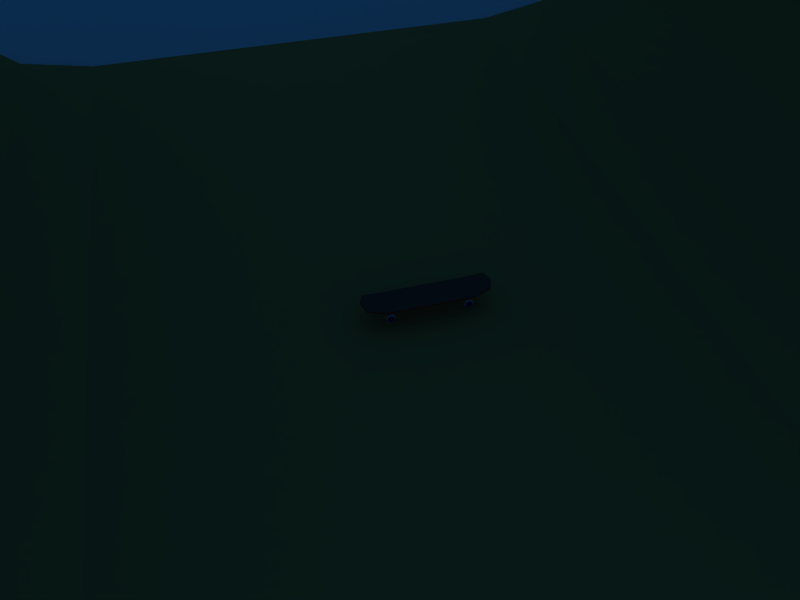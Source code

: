 # Source: 06-skate_ramp_game.blend  (saved by Blender 2.49.0; exported with 4.5.12 LTS)
import bpy
from mathutils import Matrix  # noqa: F401  (used for matrix-valued properties, if any)

bpy.ops.wm.read_factory_settings(use_empty=True)
scene = bpy.context.scene
scene.name = 'Scene'

# ---- collections
col_collection_1 = bpy.data.collections.new('Collection 1'); scene.collection.children.link(col_collection_1)
col_collection_2 = bpy.data.collections.new('Collection 2'); scene.collection.children.link(col_collection_2)
col_collection_3 = bpy.data.collections.new('Collection 3'); scene.collection.children.link(col_collection_3)
col_collection_3.hide_render = True
col_collection_3.hide_viewport = True

# ---- materials (node trees are filled in below, after node groups)
mat_skate = bpy.data.materials.new('skate')
mat_skate.alpha_threshold = 0.0
mat_skate.diffuse_color = (1.0, 0.0, 0.0, 1.0)
mat_skate.roughness = 0.5
mat_skate.line_color = (0.0, 0.0, 0.0, 1.0)
mat_grip = bpy.data.materials.new('grip')
mat_grip.alpha_threshold = 0.0
mat_grip.diffuse_color = (0.2409, 0.1986, 0.1986, 1.0)
mat_grip.roughness = 0.5
mat_grip.line_color = (0.0, 0.0, 0.0, 1.0)
mat_truck = bpy.data.materials.new('Truck')
mat_truck.alpha_threshold = 0.0
mat_truck.roughness = 0.5
mat_truck.line_color = (0.0, 0.0, 0.0, 1.0)
mat_wheels = bpy.data.materials.new('wheels')
mat_wheels.alpha_threshold = 0.0
mat_wheels.diffuse_color = (1.0, 1.0, 1.0, 1.0)
mat_wheels.roughness = 0.5
mat_wheels.specular_intensity = 0.0
mat_wheels.line_color = (0.0, 0.0, 0.0, 1.0)
mat_wheels_border = bpy.data.materials.new('wheels border')
mat_wheels_border.alpha_threshold = 0.0
mat_wheels_border.diffuse_color = (0.8386, 0.0, 0.9937, 1.0)
mat_wheels_border.roughness = 0.5
mat_wheels_border.specular_intensity = 0.0
mat_wheels_border.line_color = (0.0, 0.0, 0.0, 1.0)
mat_wheels_screw = bpy.data.materials.new('wheels screw')
mat_wheels_screw.alpha_threshold = 0.0
mat_wheels_screw.diffuse_color = (0.3054, 0.3054, 0.3054, 1.0)
mat_wheels_screw.specular_color = (0.4345, 0.4345, 0.4345)
mat_wheels_screw.roughness = 0.5
mat_wheels_screw.specular_intensity = 2.0
mat_wheels_screw.line_color = (0.0, 0.0, 0.0, 1.0)
mat_material = bpy.data.materials.new('Material')
mat_material.alpha_threshold = 0.0
mat_material.roughness = 0.5
mat_material.line_color = (0.0, 0.0, 0.0, 1.0)
mat_ramp = bpy.data.materials.new('Ramp')
mat_ramp.alpha_threshold = 0.0
mat_ramp.diffuse_color = (0.5651, 0.4715, 0.2482, 1.0)
mat_ramp.roughness = 0.5
mat_ramp.line_color = (0.0, 0.0, 0.0, 1.0)
mat_ramp_accel = bpy.data.materials.new('Ramp_accel')
mat_ramp_accel.alpha_threshold = 0.0
mat_ramp_accel.diffuse_color = (0.5651, 0.4715, 0.2482, 1.0)
mat_ramp_accel.roughness = 0.5
mat_ramp_accel.line_color = (0.0, 0.0, 0.0, 1.0)
mat_ground = bpy.data.materials.new('Ground')
mat_ground.alpha_threshold = 0.0
mat_ground.diffuse_color = (0.5651, 0.4715, 0.2482, 1.0)
mat_ground.roughness = 0.5
mat_ground.line_color = (0.0, 0.0, 0.0, 1.0)

# ---- material node trees

# ---- world
world_world = bpy.data.worlds.new('World'); scene.world = world_world
world_world.color = (0.05656, 0.2208, 0.4)
world_world.use_sun_shadow = False
world_world.sun_shadow_jitter_overblur = 0.0
world_world.cycles.sampling_method = 'MANUAL'
world_world.cycles.sample_map_resolution = 256

# ---- cameras
cam_camera_001 = bpy.data.cameras.new('Camera.001')
cam_camera_001.passepartout_alpha = 0.2
cam_camera_001.clip_end = 100.0
cam_camera_001.lens = 35.0
cam_camera_001.show_passepartout = False
cam_camera_001.show_safe_areas = True
cam_camera_001.dof.focus_distance = 0.0
cam_camera_001.dof.aperture_fstop = 128.0
cam_camera = bpy.data.cameras.new('Camera')
cam_camera.passepartout_alpha = 0.2
cam_camera.clip_end = 100.0
cam_camera.lens = 35.0
cam_camera.show_passepartout = False
cam_camera.show_safe_areas = True
cam_camera.dof.focus_distance = 0.0
cam_camera.dof.aperture_fstop = 128.0

# ---- lights
light_spot = bpy.data.lights.new('Spot', 'POINT')
light_spot.transmission_factor = 0.0
light_spot.cutoff_distance = 30.0
light_spot.energy = 100.0
light_spot.shadow_buffer_clip_start = 1.001
light_spot.shadow_soft_size = 1.0
light_spot.shadow_maximum_resolution = 0.006
light_spot.use_absolute_resolution = True
light_spot.cycles.use_multiple_importance_sampling = False

# ---- meshes
me_board = bpy.data.meshes.new('board')
me_board.from_pydata([(4.631, 1.025, -0.754), (4.631, 0.576, -0.754), (4.708, 1.025, -0.5694), (4.708, 0.576, -0.5694), (4.631, 1.025, -0.3847), (4.631, 0.576, -0.3847), (4.446, 1.025, -0.3082), (4.446, 0.576, -0.3082), (4.262, 1.025, -0.3847), (4.262, 0.576, -0.3847), (4.185, 1.025, -0.5694), (4.185, 0.576, -0.5694), (4.262, 1.025, -0.754), (4.262, 0.576, -0.754), (4.446, 1.025, -0.8305), (4.446, 0.576, -0.8305), (4.782, 0.8003, -0.5694), (4.683, 0.8003, -0.8063), (4.683, 0.8003, -0.3324), (4.446, 0.8003, -0.2343), (4.209, 0.8003, -0.3324), (4.111, 0.8003, -0.5694), (4.209, 0.8003, -0.8063), (4.446, 0.8003, -0.9045), (4.782, 0.955, -0.5694), (4.782, 0.6456, -0.5694), (4.683, 0.955, -0.8063), (4.683, 0.6456, -0.8063), (4.683, 0.9581, -0.3324), (4.683, 0.6425, -0.3324), (4.446, 0.9581, -0.2343), (4.446, 0.6425, -0.2343), (4.209, 0.9581, -0.3324), (4.209, 0.6425, -0.3324), (4.111, 0.955, -0.5694), (4.111, 0.6456, -0.5694), (4.209, 0.955, -0.8063), (4.209, 0.6456, -0.8063), (4.446, 0.955, -0.9045), (4.446, 0.6456, -0.9045), (4.568, 1.021, -0.6914), (4.568, 0.5801, -0.6914), (4.446, 1.021, -0.7419), (4.446, 0.5801, -0.7419), (4.324, 1.021, -0.6914), (4.324, 0.5801, -0.6914), (4.274, 1.021, -0.5694), (4.274, 0.5801, -0.5694), (4.324, 1.021, -0.4474), (4.324, 0.5801, -0.4474), (4.446, 1.021, -0.3969), (4.446, 0.5801, -0.3969), (4.568, 1.021, -0.4474), (4.568, 0.5801, -0.4474), (4.619, 1.021, -0.5694), (4.619, 0.5801, -0.5694), (4.603, 0.9604, -0.5694), (4.603, 0.6402, -0.5694), (4.557, 0.9604, -0.68), (4.557, 0.6402, -0.68), (4.557, 0.9604, -0.4588), (4.557, 0.6402, -0.4588), (4.446, 0.9604, -0.413), (4.446, 0.6402, -0.413), (4.336, 0.9604, -0.4588), (4.336, 0.6402, -0.4588), (4.29, 0.9604, -0.5694), (4.29, 0.6402, -0.5694), (4.336, 0.9604, -0.68), (4.336, 0.6402, -0.68), (4.446, 0.9604, -0.7258), (4.446, 0.6402, -0.7258), (4.446, 0.9601, -0.6821), (4.446, 0.6406, -0.6821), (4.526, 0.9601, -0.6491), (4.526, 0.6406, -0.6491), (4.367, 0.9601, -0.6491), (4.367, 0.6406, -0.6491), (4.334, 0.9601, -0.5694), (4.334, 0.6406, -0.5694), (4.367, 0.9601, -0.4897), (4.367, 0.6406, -0.4897), (4.446, 0.9601, -0.4567), (4.446, 0.6406, -0.4567), (4.526, 0.9601, -0.4897), (4.526, 0.6406, -0.4897), (4.559, 0.9601, -0.5694), (4.559, 0.6406, -0.5694), (4.515, 1.021, -0.6376), (4.515, 0.5792, -0.6376), (4.543, 1.021, -0.5694), (4.543, 0.5792, -0.5694), (4.515, 1.021, -0.5012), (4.515, 0.5792, -0.5012), (4.446, 1.021, -0.4729), (4.446, 0.5792, -0.4729), (4.378, 1.021, -0.5012), (4.378, 0.5792, -0.5012), (4.35, 1.021, -0.5694), (4.35, 0.5792, -0.5694), (4.378, 1.021, -0.6376), (4.378, 0.5792, -0.6376), (4.446, 1.021, -0.6659), (4.446, 0.5792, -0.6659), (4.446, 1.013, -0.5694), (4.446, 0.5874, -0.5694), (4.446, 1.013, -0.5694), (4.446, 0.5874, -0.5694), (4.446, 1.021, -0.6659), (4.446, 0.5792, -0.6659), (4.378, 1.021, -0.6376), (4.378, 0.5792, -0.6376), (4.35, 1.021, -0.5694), (4.35, 0.5792, -0.5694), (4.378, 1.021, -0.5012), (4.378, 0.5792, -0.5012), (4.446, 1.021, -0.4729), (4.446, 0.5792, -0.4729), (4.515, 1.021, -0.5012), (4.515, 0.5792, -0.5012), (4.543, 1.021, -0.5694), (4.543, 0.5792, -0.5694), (4.515, 1.021, -0.6376), (4.515, 0.5792, -0.6376), (4.559, 0.9601, -0.5694), (4.559, 0.6406, -0.5694), (4.526, 0.9601, -0.4897), (4.526, 0.6406, -0.4897), (4.446, 0.9601, -0.4567), (4.446, 0.6406, -0.4567), (4.367, 0.9601, -0.4897), (4.367, 0.6406, -0.4897), (4.334, 0.9601, -0.5694), (4.334, 0.6406, -0.5694), (4.367, 0.9601, -0.6491), (4.367, 0.6406, -0.6491), (4.526, 0.9601, -0.6491), (4.526, 0.6406, -0.6491), (4.446, 0.9601, -0.6821), (4.446, 0.6406, -0.6821), (4.446, 0.9604, -0.7258), (4.446, 0.6402, -0.7258), (4.336, 0.9604, -0.68), (4.336, 0.6402, -0.68), (4.29, 0.9604, -0.5694), (4.29, 0.6402, -0.5694), (4.336, 0.9604, -0.4588), (4.336, 0.6402, -0.4588), (4.446, 0.9604, -0.413), (4.446, 0.6402, -0.413), (4.557, 0.9604, -0.4588), (4.557, 0.6402, -0.4588), (4.557, 0.9604, -0.68), (4.557, 0.6402, -0.68), (4.603, 0.9604, -0.5694), (4.603, 0.6402, -0.5694), (4.619, 1.021, -0.5694), (4.619, 0.5801, -0.5694), (4.568, 1.021, -0.4474), (4.568, 0.5801, -0.4474), (4.446, 1.021, -0.3969), (4.446, 0.5801, -0.3969), (4.324, 1.021, -0.4474), (4.324, 0.5801, -0.4474), (4.274, 1.021, -0.5694), (4.274, 0.5801, -0.5694), (4.324, 1.021, -0.6914), (4.324, 0.5801, -0.6914), (4.446, 1.021, -0.7419), (4.446, 0.5801, -0.7419), (4.568, 1.021, -0.6914), (4.568, 0.5801, -0.6914), (4.446, 0.955, -0.9045), (4.446, 0.6456, -0.9045), (4.209, 0.955, -0.8063), (4.209, 0.6456, -0.8063), (4.111, 0.955, -0.5694), (4.111, 0.6456, -0.5694), (4.209, 0.9581, -0.3324), (4.209, 0.6425, -0.3324), (4.446, 0.9581, -0.2343), (4.446, 0.6425, -0.2343), (4.683, 0.9581, -0.3324), (4.683, 0.6425, -0.3324), (4.683, 0.955, -0.8063), (4.683, 0.6456, -0.8063), (4.782, 0.955, -0.5694), (4.782, 0.6456, -0.5694), (4.446, 0.8003, -0.9045), (4.209, 0.8003, -0.8063), (4.111, 0.8003, -0.5694), (4.209, 0.8003, -0.3324), (4.446, 0.8003, -0.2343), (4.683, 0.8003, -0.3324), (4.683, 0.8003, -0.8063), (4.782, 0.8003, -0.5694), (4.446, 1.025, -0.8305), (4.446, 0.576, -0.8305), (4.262, 1.025, -0.754), (4.262, 0.576, -0.754), (4.185, 1.025, -0.5694), (4.185, 0.576, -0.5694), (4.262, 1.025, -0.3847), (4.262, 0.576, -0.3847), (4.446, 1.025, -0.3082), (4.446, 0.576, -0.3082), (4.631, 1.025, -0.3847), (4.631, 0.576, -0.3847), (4.708, 1.025, -0.5694), (4.708, 0.576, -0.5694), (4.631, 1.025, -0.754), (4.631, 0.576, -0.754), (-0.675, 1.025, -0.754), (-0.675, 0.576, -0.754), (-0.5985, 1.025, -0.5694), (-0.5985, 0.576, -0.5694), (-0.675, 1.025, -0.3847), (-0.675, 0.576, -0.3847), (-0.8596, 1.025, -0.3082), (-0.8596, 0.576, -0.3082), (-1.044, 1.025, -0.3847), (-1.044, 0.576, -0.3847), (-1.121, 1.025, -0.5694), (-1.121, 0.576, -0.5694), (-1.044, 1.025, -0.754), (-1.044, 0.576, -0.754), (-0.8596, 1.025, -0.8305), (-0.8596, 0.576, -0.8305), (-0.5245, 0.8003, -0.5694), (-0.6227, 0.8003, -0.8063), (-0.6227, 0.8003, -0.3324), (-0.8596, 0.8003, -0.2343), (-1.097, 0.8003, -0.3324), (-1.195, 0.8003, -0.5694), (-1.097, 0.8003, -0.8063), (-0.8596, 0.8003, -0.9045), (-0.5245, 0.955, -0.5694), (-0.5245, 0.6456, -0.5694), (-0.6227, 0.955, -0.8063), (-0.6227, 0.6456, -0.8063), (-0.6227, 0.9581, -0.3324), (-0.6227, 0.6425, -0.3324), (-0.8596, 0.9581, -0.2343), (-0.8596, 0.6425, -0.2343), (-1.097, 0.9581, -0.3324), (-1.097, 0.6425, -0.3324), (-1.195, 0.955, -0.5694), (-1.195, 0.6456, -0.5694), (-1.097, 0.955, -0.8063), (-1.097, 0.6456, -0.8063), (-0.8596, 0.955, -0.9045), (-0.8596, 0.6456, -0.9045), (-0.7376, 1.021, -0.6914), (-0.7376, 0.5801, -0.6914), (-0.8596, 1.021, -0.7419), (-0.8596, 0.5801, -0.7419), (-0.9816, 1.021, -0.6914), (-0.9816, 0.5801, -0.6914), (-1.032, 1.021, -0.5694), (-1.032, 0.5801, -0.5694), (-0.9816, 1.021, -0.4474), (-0.9816, 0.5801, -0.4474), (-0.8596, 1.021, -0.3969), (-0.8596, 0.5801, -0.3969), (-0.7376, 1.021, -0.4474), (-0.7376, 0.5801, -0.4474), (-0.6871, 1.021, -0.5694), (-0.6871, 0.5801, -0.5694), (-0.7032, 0.9604, -0.5694), (-0.7032, 0.6402, -0.5694), (-0.749, 0.9604, -0.68), (-0.749, 0.6402, -0.68), (-0.749, 0.9604, -0.4588), (-0.749, 0.6402, -0.4588), (-0.8596, 0.9604, -0.413), (-0.8596, 0.6402, -0.413), (-0.9702, 0.9604, -0.4588), (-0.9702, 0.6402, -0.4588), (-1.016, 0.9604, -0.5694), (-1.016, 0.6402, -0.5694), (-0.9702, 0.9604, -0.68), (-0.9702, 0.6402, -0.68), (-0.8596, 0.9604, -0.7258), (-0.8596, 0.6402, -0.7258), (-0.8596, 0.9601, -0.6821), (-0.8596, 0.6406, -0.6821), (-0.7799, 0.9601, -0.6491), (-0.7799, 0.6406, -0.6491), (-0.9393, 0.9601, -0.6491), (-0.9393, 0.6406, -0.6491), (-0.9723, 0.9601, -0.5694), (-0.9723, 0.6406, -0.5694), (-0.9393, 0.9601, -0.4897), (-0.9393, 0.6406, -0.4897), (-0.8596, 0.9601, -0.4567), (-0.8596, 0.6406, -0.4567), (-0.7799, 0.9601, -0.4897), (-0.7799, 0.6406, -0.4897), (-0.7469, 0.9601, -0.5694), (-0.7469, 0.6406, -0.5694), (-0.7914, 1.021, -0.6376), (-0.7914, 0.5792, -0.6376), (-0.7632, 1.021, -0.5694), (-0.7632, 0.5792, -0.5694), (-0.7914, 1.021, -0.5012), (-0.7914, 0.5792, -0.5012), (-0.8596, 1.021, -0.4729), (-0.8596, 0.5792, -0.4729), (-0.9278, 1.021, -0.5012), (-0.9278, 0.5792, -0.5012), (-0.9561, 1.021, -0.5694), (-0.9561, 0.5792, -0.5694), (-0.9278, 1.021, -0.6376), (-0.9278, 0.5792, -0.6376), (-0.8596, 1.021, -0.6659), (-0.8596, 0.5792, -0.6659), (-0.8596, 1.013, -0.5694), (-0.8596, 0.5874, -0.5694), (-0.8596, 1.013, -0.5694), (-0.8596, 0.5874, -0.5694), (-0.8596, 1.021, -0.6659), (-0.8596, 0.5792, -0.6659), (-0.9278, 1.021, -0.6376), (-0.9278, 0.5792, -0.6376), (-0.9561, 1.021, -0.5694), (-0.9561, 0.5792, -0.5694), (-0.9278, 1.021, -0.5012), (-0.9278, 0.5792, -0.5012), (-0.8596, 1.021, -0.4729), (-0.8596, 0.5792, -0.4729), (-0.7914, 1.021, -0.5012), (-0.7914, 0.5792, -0.5012), (-0.7632, 1.021, -0.5694), (-0.7632, 0.5792, -0.5694), (-0.7914, 1.021, -0.6376), (-0.7914, 0.5792, -0.6376), (-0.7469, 0.9601, -0.5694), (-0.7469, 0.6406, -0.5694), (-0.7799, 0.9601, -0.4897), (-0.7799, 0.6406, -0.4897), (-0.8596, 0.9601, -0.4567), (-0.8596, 0.6406, -0.4567), (-0.9393, 0.9601, -0.4897), (-0.9393, 0.6406, -0.4897), (-0.9723, 0.9601, -0.5694), (-0.9723, 0.6406, -0.5694), (-0.9393, 0.9601, -0.6491), (-0.9393, 0.6406, -0.6491), (-0.7799, 0.9601, -0.6491), (-0.7799, 0.6406, -0.6491), (-0.8596, 0.9601, -0.6821), (-0.8596, 0.6406, -0.6821), (-0.8596, 0.9604, -0.7258), (-0.8596, 0.6402, -0.7258), (-0.9702, 0.9604, -0.68), (-0.9702, 0.6402, -0.68), (-1.016, 0.9604, -0.5694), (-1.016, 0.6402, -0.5694), (-0.9702, 0.9604, -0.4588), (-0.9702, 0.6402, -0.4588), (-0.8596, 0.9604, -0.413), (-0.8596, 0.6402, -0.413), (-0.749, 0.9604, -0.4588), (-0.749, 0.6402, -0.4588), (-0.749, 0.9604, -0.68), (-0.749, 0.6402, -0.68), (-0.7032, 0.9604, -0.5694), (-0.7032, 0.6402, -0.5694), (-0.6871, 1.021, -0.5694), (-0.6871, 0.5801, -0.5694), (-0.7376, 1.021, -0.4474), (-0.7376, 0.5801, -0.4474), (-0.8596, 1.021, -0.3969), (-0.8596, 0.5801, -0.3969), (-0.9816, 1.021, -0.4474), (-0.9816, 0.5801, -0.4474), (-1.032, 1.021, -0.5694), (-1.032, 0.5801, -0.5694), (-0.9816, 1.021, -0.6914), (-0.9816, 0.5801, -0.6914), (-0.8596, 1.021, -0.7419), (-0.8596, 0.5801, -0.7419), (-0.7376, 1.021, -0.6914), (-0.7376, 0.5801, -0.6914), (-0.8596, 0.955, -0.9045), (-0.8596, 0.6456, -0.9045), (-1.097, 0.955, -0.8063), (-1.097, 0.6456, -0.8063), (-1.195, 0.955, -0.5694), (-1.195, 0.6456, -0.5694), (-1.097, 0.9581, -0.3324), (-1.097, 0.6425, -0.3324), (-0.8596, 0.9581, -0.2343), (-0.8596, 0.6425, -0.2343), (-0.6227, 0.9581, -0.3324), (-0.6227, 0.6425, -0.3324), (-0.6227, 0.955, -0.8063), (-0.6227, 0.6456, -0.8063), (-0.5245, 0.955, -0.5694), (-0.5245, 0.6456, -0.5694), (-0.8596, 0.8003, -0.9045), (-1.097, 0.8003, -0.8063), (-1.195, 0.8003, -0.5694), (-1.097, 0.8003, -0.3324), (-0.8596, 0.8003, -0.2343), (-0.6227, 0.8003, -0.3324), (-0.6227, 0.8003, -0.8063), (-0.5245, 0.8003, -0.5694), (-0.8596, 1.025, -0.8305), (-0.8596, 0.576, -0.8305), (-1.044, 1.025, -0.754), (-1.044, 0.576, -0.754), (-1.121, 1.025, -0.5694), (-1.121, 0.576, -0.5694), (-1.044, 1.025, -0.3847), (-1.044, 0.576, -0.3847), (-0.8596, 1.025, -0.3082), (-0.8596, 0.576, -0.3082), (-0.675, 1.025, -0.3847), (-0.675, 0.576, -0.3847), (-0.5985, 1.025, -0.5694), (-0.5985, 0.576, -0.5694), (-0.675, 1.025, -0.754), (-0.675, 0.576, -0.754), (4.631, -0.5633, -0.754), (4.631, -1.012, -0.754), (4.708, -0.5633, -0.5694), (4.708, -1.012, -0.5694), (4.631, -0.5633, -0.3847), (4.631, -1.012, -0.3847), (4.446, -0.5633, -0.3082), (4.446, -1.012, -0.3082), (4.262, -0.5633, -0.3847), (4.262, -1.012, -0.3847), (4.185, -0.5633, -0.5694), (4.185, -1.012, -0.5694), (4.262, -0.5633, -0.754), (4.262, -1.012, -0.754), (4.446, -0.5633, -0.8305), (4.446, -1.012, -0.8305), (4.782, -0.7876, -0.5694), (4.683, -0.7876, -0.8063), (4.683, -0.7876, -0.3324), (4.446, -0.7876, -0.2343), (4.209, -0.7876, -0.3324), (4.111, -0.7876, -0.5694), (4.209, -0.7876, -0.8063), (4.446, -0.7876, -0.9045), (4.782, -0.6329, -0.5694), (4.782, -0.9423, -0.5694), (4.683, -0.6329, -0.8063), (4.683, -0.9423, -0.8063), (4.683, -0.6298, -0.3324), (4.683, -0.9454, -0.3324), (4.446, -0.6298, -0.2343), (4.446, -0.9454, -0.2343), (4.209, -0.6298, -0.3324), (4.209, -0.9454, -0.3324), (4.111, -0.6329, -0.5694), (4.111, -0.9423, -0.5694), (4.209, -0.6329, -0.8063), (4.209, -0.9423, -0.8063), (4.446, -0.6329, -0.9045), (4.446, -0.9423, -0.9045), (4.568, -0.5674, -0.6914), (4.568, -1.008, -0.6914), (4.446, -0.5674, -0.7419), (4.446, -1.008, -0.7419), (4.324, -0.5674, -0.6914), (4.324, -1.008, -0.6914), (4.274, -0.5674, -0.5694), (4.274, -1.008, -0.5694), (4.324, -0.5674, -0.4474), (4.324, -1.008, -0.4474), (4.446, -0.5674, -0.3969), (4.446, -1.008, -0.3969), (4.568, -0.5674, -0.4474), (4.568, -1.008, -0.4474), (4.619, -0.5674, -0.5694), (4.619, -1.008, -0.5694), (4.603, -0.6275, -0.5694), (4.603, -0.9477, -0.5694), (4.557, -0.6275, -0.68), (4.557, -0.9477, -0.68), (4.557, -0.6275, -0.4588), (4.557, -0.9477, -0.4588), (4.446, -0.6275, -0.413), (4.446, -0.9477, -0.413), (4.336, -0.6275, -0.4588), (4.336, -0.9477, -0.4588), (4.29, -0.6275, -0.5694), (4.29, -0.9477, -0.5694), (4.336, -0.6275, -0.68), (4.336, -0.9477, -0.68), (4.446, -0.6275, -0.7258), (4.446, -0.9477, -0.7258), (4.446, -0.6279, -0.6821), (4.446, -0.9474, -0.6821), (4.526, -0.6279, -0.6491), (4.526, -0.9474, -0.6491), (4.367, -0.6279, -0.6491), (4.367, -0.9474, -0.6491), (4.334, -0.6279, -0.5694), (4.334, -0.9474, -0.5694), (4.367, -0.6279, -0.4897), (4.367, -0.9474, -0.4897), (4.446, -0.6279, -0.4567), (4.446, -0.9474, -0.4567), (4.526, -0.6279, -0.4897), (4.526, -0.9474, -0.4897), (4.559, -0.6279, -0.5694), (4.559, -0.9474, -0.5694), (4.515, -0.5665, -0.6376), (4.515, -1.009, -0.6376), (4.543, -0.5665, -0.5694), (4.543, -1.009, -0.5694), (4.515, -0.5665, -0.5012), (4.515, -1.009, -0.5012), (4.446, -0.5665, -0.4729), (4.446, -1.009, -0.4729), (4.378, -0.5665, -0.5012), (4.378, -1.009, -0.5012), (4.35, -0.5665, -0.5694), (4.35, -1.009, -0.5694), (4.378, -0.5665, -0.6376), (4.378, -1.009, -0.6376), (4.446, -0.5665, -0.6659), (4.446, -1.009, -0.6659), (4.446, -0.5747, -0.5694), (4.446, -1.0, -0.5694), (4.446, -0.5747, -0.5694), (4.446, -1.0, -0.5694), (4.446, -0.5665, -0.6659), (4.446, -1.009, -0.6659), (4.378, -0.5665, -0.6376), (4.378, -1.009, -0.6376), (4.35, -0.5665, -0.5694), (4.35, -1.009, -0.5694), (4.378, -0.5665, -0.5012), (4.378, -1.009, -0.5012), (4.446, -0.5665, -0.4729), (4.446, -1.009, -0.4729), (4.515, -0.5665, -0.5012), (4.515, -1.009, -0.5012), (4.543, -0.5665, -0.5694), (4.543, -1.009, -0.5694), (4.515, -0.5665, -0.6376), (4.515, -1.009, -0.6376), (4.559, -0.6279, -0.5694), (4.559, -0.9474, -0.5694), (4.526, -0.6279, -0.4897), (4.526, -0.9474, -0.4897), (4.446, -0.6279, -0.4567), (4.446, -0.9474, -0.4567), (4.367, -0.6279, -0.4897), (4.367, -0.9474, -0.4897), (4.334, -0.6279, -0.5694), (4.334, -0.9474, -0.5694), (4.367, -0.6279, -0.6491), (4.367, -0.9474, -0.6491), (4.526, -0.6279, -0.6491), (4.526, -0.9474, -0.6491), (4.446, -0.6279, -0.6821), (4.446, -0.9474, -0.6821), (4.446, -0.6275, -0.7258), (4.446, -0.9477, -0.7258), (4.336, -0.6275, -0.68), (4.336, -0.9477, -0.68), (4.29, -0.6275, -0.5694), (4.29, -0.9477, -0.5694), (4.336, -0.6275, -0.4588), (4.336, -0.9477, -0.4588), (4.446, -0.6275, -0.413), (4.446, -0.9477, -0.413), (4.557, -0.6275, -0.4588), (4.557, -0.9477, -0.4588), (4.557, -0.6275, -0.68), (4.557, -0.9477, -0.68), (4.603, -0.6275, -0.5694), (4.603, -0.9477, -0.5694), (4.619, -0.5674, -0.5694), (4.619, -1.008, -0.5694), (4.568, -0.5674, -0.4474), (4.568, -1.008, -0.4474), (4.446, -0.5674, -0.3969), (4.446, -1.008, -0.3969), (4.324, -0.5674, -0.4474), (4.324, -1.008, -0.4474), (4.274, -0.5674, -0.5694), (4.274, -1.008, -0.5694), (4.324, -0.5674, -0.6914), (4.324, -1.008, -0.6914), (4.446, -0.5674, -0.7419), (4.446, -1.008, -0.7419), (4.568, -0.5674, -0.6914), (4.568, -1.008, -0.6914), (4.446, -0.6329, -0.9045), (4.446, -0.9423, -0.9045), (4.209, -0.6329, -0.8063), (4.209, -0.9423, -0.8063), (4.111, -0.6329, -0.5694), (4.111, -0.9423, -0.5694), (4.209, -0.6298, -0.3324), (4.209, -0.9454, -0.3324), (4.446, -0.6298, -0.2343), (4.446, -0.9454, -0.2343), (4.683, -0.6298, -0.3324), (4.683, -0.9454, -0.3324), (4.683, -0.6329, -0.8063), (4.683, -0.9423, -0.8063), (4.782, -0.6329, -0.5694), (4.782, -0.9423, -0.5694), (4.446, -0.7876, -0.9045), (4.209, -0.7876, -0.8063), (4.111, -0.7876, -0.5694), (4.209, -0.7876, -0.3324), (4.446, -0.7876, -0.2343), (4.683, -0.7876, -0.3324), (4.683, -0.7876, -0.8063), (4.782, -0.7876, -0.5694), (4.446, -0.5633, -0.8305), (4.446, -1.012, -0.8305), (4.262, -0.5633, -0.754), (4.262, -1.012, -0.754), (4.185, -0.5633, -0.5694), (4.185, -1.012, -0.5694), (4.262, -0.5633, -0.3847), (4.262, -1.012, -0.3847), (4.446, -0.5633, -0.3082), (4.446, -1.012, -0.3082), (4.631, -0.5633, -0.3847), (4.631, -1.012, -0.3847), (4.708, -0.5633, -0.5694), (4.708, -1.012, -0.5694), (4.631, -0.5633, -0.754), (4.631, -1.012, -0.754), (6.005, 0.797, 0.2451), (6.005, -0.797, 0.2451), (-2.418, -0.797, 0.2451), (-2.418, 0.797, 0.2451), (6.005, 0.797, 0.3121), (6.005, -0.797, 0.3121), (-2.418, -0.797, 0.3121), (-2.418, 0.797, 0.3121), (-1.2, -1.0, -0.03352), (-1.2, 1.0, -0.03352), (-1.2, -1.0, 0.03352), (-1.2, 1.0, 0.03352), (4.806, -1.0, -0.03352), (4.806, 1.0, -0.03352), (4.806, -1.0, 0.03352), (4.806, 1.0, 0.03352), (6.26, 0.0, 0.3037), (-2.674, 2.384e-07, 0.3037), (6.26, -4.768e-07, 0.3708), (-2.674, 1.788e-07, 0.3708), (-1.2, 2.384e-07, -0.03352), (-1.2, 5.96e-08, 0.03352), (4.806, 5.96e-08, -0.03352), (4.806, -4.768e-07, 0.03352), (-0.8125, 0.6139, -0.7054), (-0.8125, -0.6027, -0.7054), (-0.9261, -0.6027, -0.7054), (-0.9261, 0.6139, -0.7054), (-0.2856, 0.2943, 0.007463), (-0.2856, -0.2758, 0.007463), (-1.149, -0.2758, 0.007463), (-1.149, 0.2943, 0.007463), (-0.7258, -0.6027, -0.6163), (-0.7258, 0.6139, -0.6163), (-0.9861, -0.6027, -0.6163), (-0.9861, 0.6139, -0.6163), (-0.7258, -0.6027, -0.4697), (-0.7258, 0.6139, -0.4697), (-0.9861, -0.6027, -0.4697), (-0.9861, 0.6139, -0.4697), (-0.8091, -0.2758, -0.3313), (-0.8091, 0.2943, -0.3313), (-1.029, -0.2758, -0.3313), (-1.029, 0.2943, -0.3313), (-0.5824, -0.1163, -0.1907), (-0.5824, 0.1349, -0.1907), (-1.093, -0.1163, -0.1907), (-1.093, 0.1349, -0.1907), (-0.2856, -0.2758, -0.08271), (-0.2856, 0.2943, -0.08271), (-1.149, -0.2758, -0.08271), (-1.149, 0.2943, -0.08271), (4.406, -0.6027, -0.7054), (4.406, 0.6139, -0.7054), (4.52, 0.6139, -0.7054), (4.52, -0.6027, -0.7054), (3.88, -0.2831, 0.007463), (3.88, 0.287, 0.007463), (4.743, 0.287, 0.007463), (4.743, -0.2831, 0.007463), (4.32, 0.6139, -0.6163), (4.32, -0.6027, -0.6163), (4.58, 0.6139, -0.6163), (4.58, -0.6027, -0.6163), (4.32, 0.6139, -0.4697), (4.32, -0.6027, -0.4697), (4.58, 0.6139, -0.4697), (4.58, -0.6027, -0.4697), (4.403, 0.287, -0.3313), (4.403, -0.2831, -0.3313), (4.623, 0.287, -0.3313), (4.623, -0.2831, -0.3313), (4.176, 0.1275, -0.1907), (4.176, -0.1236, -0.1907), (4.687, 0.1275, -0.1907), (4.687, -0.1236, -0.1907), (3.88, 0.287, -0.08271), (3.88, -0.2831, -0.08271), (4.743, 0.287, -0.08271), (4.743, -0.2831, -0.08271), (-0.675, -0.5633, -0.754), (-0.675, -1.012, -0.754), (-0.5985, -0.5633, -0.5694), (-0.5985, -1.012, -0.5694), (-0.675, -0.5633, -0.3847), (-0.675, -1.012, -0.3847), (-0.8596, -0.5633, -0.3082), (-0.8596, -1.012, -0.3082), (-1.044, -0.5633, -0.3847), (-1.044, -1.012, -0.3847), (-1.121, -0.5633, -0.5694), (-1.121, -1.012, -0.5694), (-1.044, -0.5633, -0.754), (-1.044, -1.012, -0.754), (-0.8596, -0.5633, -0.8305), (-0.8596, -1.012, -0.8305), (-0.5245, -0.7876, -0.5694), (-0.6227, -0.7876, -0.8063), (-0.6227, -0.7876, -0.3324), (-0.8596, -0.7876, -0.2343), (-1.097, -0.7876, -0.3324), (-1.195, -0.7876, -0.5694), (-1.097, -0.7876, -0.8063), (-0.8596, -0.7876, -0.9045), (-0.5245, -0.6329, -0.5694), (-0.5245, -0.9423, -0.5694), (-0.6227, -0.6329, -0.8063), (-0.6227, -0.9423, -0.8063), (-0.6227, -0.6298, -0.3324), (-0.6227, -0.9454, -0.3324), (-0.8596, -0.6298, -0.2343), (-0.8596, -0.9454, -0.2343), (-1.097, -0.6298, -0.3324), (-1.097, -0.9454, -0.3324), (-1.195, -0.6329, -0.5694), (-1.195, -0.9423, -0.5694), (-1.097, -0.6329, -0.8063), (-1.097, -0.9423, -0.8063), (-0.8596, -0.6329, -0.9045), (-0.8596, -0.9423, -0.9045), (-0.7376, -0.5674, -0.6914), (-0.7376, -1.008, -0.6914), (-0.8596, -0.5674, -0.7419), (-0.8596, -1.008, -0.7419), (-0.9816, -0.5674, -0.6914), (-0.9816, -1.008, -0.6914), (-1.032, -0.5674, -0.5694), (-1.032, -1.008, -0.5694), (-0.9816, -0.5674, -0.4474), (-0.9816, -1.008, -0.4474), (-0.8596, -0.5674, -0.3969), (-0.8596, -1.008, -0.3969), (-0.7376, -0.5674, -0.4474), (-0.7376, -1.008, -0.4474), (-0.6871, -0.5674, -0.5694), (-0.6871, -1.008, -0.5694), (-0.7032, -0.6275, -0.5694), (-0.7032, -0.9477, -0.5694), (-0.749, -0.6275, -0.68), (-0.749, -0.9477, -0.68), (-0.749, -0.6275, -0.4588), (-0.749, -0.9477, -0.4588), (-0.8596, -0.6275, -0.413), (-0.8596, -0.9477, -0.413), (-0.9702, -0.6275, -0.4588), (-0.9702, -0.9477, -0.4588), (-1.016, -0.6275, -0.5694), (-1.016, -0.9477, -0.5694), (-0.9702, -0.6275, -0.68), (-0.9702, -0.9477, -0.68), (-0.8596, -0.6275, -0.7258), (-0.8596, -0.9477, -0.7258), (-0.8596, -0.6279, -0.6821), (-0.8596, -0.9474, -0.6821), (-0.7799, -0.6279, -0.6491), (-0.7799, -0.9474, -0.6491), (-0.9393, -0.6279, -0.6491), (-0.9393, -0.9474, -0.6491), (-0.9723, -0.6279, -0.5694), (-0.9723, -0.9474, -0.5694), (-0.9393, -0.6279, -0.4897), (-0.9393, -0.9474, -0.4897), (-0.8596, -0.6279, -0.4567), (-0.8596, -0.9474, -0.4567), (-0.7799, -0.6279, -0.4897), (-0.7799, -0.9474, -0.4897), (-0.7469, -0.6279, -0.5694), (-0.7469, -0.9474, -0.5694), (-0.7914, -0.5665, -0.6376), (-0.7914, -1.009, -0.6376), (-0.7632, -0.5665, -0.5694), (-0.7632, -1.009, -0.5694), (-0.7914, -0.5665, -0.5012), (-0.7914, -1.009, -0.5012), (-0.8596, -0.5665, -0.4729), (-0.8596, -1.009, -0.4729), (-0.9278, -0.5665, -0.5012), (-0.9278, -1.009, -0.5012), (-0.9561, -0.5665, -0.5694), (-0.9561, -1.009, -0.5694), (-0.9278, -0.5665, -0.6376), (-0.9278, -1.009, -0.6376), (-0.8596, -0.5665, -0.6659), (-0.8596, -1.009, -0.6659), (-0.8596, -0.5747, -0.5694), (-0.8596, -1.0, -0.5694), (-0.8596, -0.5747, -0.5694), (-0.8596, -1.0, -0.5694), (-0.8596, -0.5665, -0.6659), (-0.8596, -1.009, -0.6659), (-0.9278, -0.5665, -0.6376), (-0.9278, -1.009, -0.6376), (-0.9561, -0.5665, -0.5694), (-0.9561, -1.009, -0.5694), (-0.9278, -0.5665, -0.5012), (-0.9278, -1.009, -0.5012), (-0.8596, -0.5665, -0.4729), (-0.8596, -1.009, -0.4729), (-0.7914, -0.5665, -0.5012), (-0.7914, -1.009, -0.5012), (-0.7632, -0.5665, -0.5694), (-0.7632, -1.009, -0.5694), (-0.7914, -0.5665, -0.6376), (-0.7914, -1.009, -0.6376), (-0.7469, -0.6279, -0.5694), (-0.7469, -0.9474, -0.5694), (-0.7799, -0.6279, -0.4897), (-0.7799, -0.9474, -0.4897), (-0.8596, -0.6279, -0.4567), (-0.8596, -0.9474, -0.4567), (-0.9393, -0.6279, -0.4897), (-0.9393, -0.9474, -0.4897), (-0.9723, -0.6279, -0.5694), (-0.9723, -0.9474, -0.5694), (-0.9393, -0.6279, -0.6491), (-0.9393, -0.9474, -0.6491), (-0.7799, -0.6279, -0.6491), (-0.7799, -0.9474, -0.6491), (-0.8596, -0.6279, -0.6821), (-0.8596, -0.9474, -0.6821), (-0.8596, -0.6275, -0.7258), (-0.8596, -0.9477, -0.7258), (-0.9702, -0.6275, -0.68), (-0.9702, -0.9477, -0.68), (-1.016, -0.6275, -0.5694), (-1.016, -0.9477, -0.5694), (-0.9702, -0.6275, -0.4588), (-0.9702, -0.9477, -0.4588), (-0.8596, -0.6275, -0.413), (-0.8596, -0.9477, -0.413), (-0.749, -0.6275, -0.4588), (-0.749, -0.9477, -0.4588), (-0.749, -0.6275, -0.68), (-0.749, -0.9477, -0.68), (-0.7032, -0.6275, -0.5694), (-0.7032, -0.9477, -0.5694), (-0.6871, -0.5674, -0.5694), (-0.6871, -1.008, -0.5694), (-0.7376, -0.5674, -0.4474), (-0.7376, -1.008, -0.4474), (-0.8596, -0.5674, -0.3969), (-0.8596, -1.008, -0.3969), (-0.9816, -0.5674, -0.4474), (-0.9816, -1.008, -0.4474), (-1.032, -0.5674, -0.5694), (-1.032, -1.008, -0.5694), (-0.9816, -0.5674, -0.6914), (-0.9816, -1.008, -0.6914), (-0.8596, -0.5674, -0.7419), (-0.8596, -1.008, -0.7419), (-0.7376, -0.5674, -0.6914), (-0.7376, -1.008, -0.6914), (-0.8596, -0.6329, -0.9045), (-0.8596, -0.9423, -0.9045), (-1.097, -0.6329, -0.8063), (-1.097, -0.9423, -0.8063), (-1.195, -0.6329, -0.5694), (-1.195, -0.9423, -0.5694), (-1.097, -0.6298, -0.3324), (-1.097, -0.9454, -0.3324), (-0.8596, -0.6298, -0.2343), (-0.8596, -0.9454, -0.2343), (-0.6227, -0.6298, -0.3324), (-0.6227, -0.9454, -0.3324), (-0.6227, -0.6329, -0.8063), (-0.6227, -0.9423, -0.8063), (-0.5245, -0.6329, -0.5694), (-0.5245, -0.9423, -0.5694), (-0.8596, -0.7876, -0.9045), (-1.097, -0.7876, -0.8063), (-1.195, -0.7876, -0.5694), (-1.097, -0.7876, -0.3324), (-0.8596, -0.7876, -0.2343), (-0.6227, -0.7876, -0.3324), (-0.6227, -0.7876, -0.8063), (-0.5245, -0.7876, -0.5694), (-0.8596, -0.5633, -0.8305), (-0.8596, -1.012, -0.8305), (-1.044, -0.5633, -0.754), (-1.044, -1.012, -0.754), (-1.121, -0.5633, -0.5694), (-1.121, -1.012, -0.5694), (-1.044, -0.5633, -0.3847), (-1.044, -1.012, -0.3847), (-0.8596, -0.5633, -0.3082), (-0.8596, -1.012, -0.3082), (-0.675, -0.5633, -0.3847), (-0.675, -1.012, -0.3847), (-0.5985, -0.5633, -0.5694), (-0.5985, -1.012, -0.5694), (-0.675, -0.5633, -0.754), (-0.675, -1.012, -0.754)], [], [(17, 26, 24, 16), (25, 27, 17, 16), (26, 0, 2, 24), (3, 1, 27, 25), (16, 24, 28, 18), (29, 25, 16, 18), (24, 2, 4, 28), (5, 3, 25, 29), (18, 28, 30, 19), (31, 29, 18, 19), (28, 4, 6, 30), (7, 5, 29, 31), (19, 30, 32, 20), (33, 31, 19, 20), (30, 6, 8, 32), (9, 7, 31, 33), (20, 32, 34, 21), (35, 33, 20, 21), (32, 8, 10, 34), (11, 9, 33, 35), (21, 34, 36, 22), (37, 35, 21, 22), (34, 10, 12, 36), (13, 11, 35, 37), (22, 36, 38, 23), (39, 37, 22, 23), (36, 12, 14, 38), (15, 13, 37, 39), (0, 26, 38, 14), (39, 27, 1, 15), (26, 17, 23, 38), (23, 17, 27, 39), (0, 14, 42, 40), (43, 15, 1, 41), (14, 12, 44, 42), (45, 13, 15, 43), (12, 10, 46, 44), (47, 11, 13, 45), (10, 8, 48, 46), (49, 9, 11, 47), (8, 6, 50, 48), (51, 7, 9, 49), (6, 4, 52, 50), (53, 5, 7, 51), (4, 2, 54, 52), (55, 3, 5, 53), (2, 0, 40, 54), (41, 1, 3, 55), (54, 40, 58, 56), (59, 41, 55, 57), (52, 54, 56, 60), (57, 55, 53, 61), (50, 52, 60, 62), (61, 53, 51, 63), (48, 50, 62, 64), (63, 51, 49, 65), (46, 48, 64, 66), (65, 49, 47, 67), (44, 46, 66, 68), (67, 47, 45, 69), (42, 44, 68, 70), (69, 45, 43, 71), (40, 42, 70, 58), (71, 43, 41, 59), (58, 70, 72, 74), (73, 71, 59, 75), (70, 68, 76, 72), (77, 69, 71, 73), (68, 66, 78, 76), (79, 67, 69, 77), (66, 64, 80, 78), (81, 65, 67, 79), (64, 62, 82, 80), (83, 63, 65, 81), (62, 60, 84, 82), (85, 61, 63, 83), (60, 56, 86, 84), (87, 57, 61, 85), (56, 58, 74, 86), (75, 59, 57, 87), (86, 74, 88, 90), (89, 75, 87, 91), (84, 86, 90, 92), (91, 87, 85, 93), (82, 84, 92, 94), (93, 85, 83, 95), (80, 82, 94, 96), (95, 83, 81, 97), (78, 80, 96, 98), (97, 81, 79, 99), (76, 78, 98, 100), (99, 79, 77, 101), (72, 76, 100, 102), (101, 77, 73, 103), (74, 72, 102, 88), (103, 73, 75, 89), (90, 88, 104), (105, 89, 91), (104, 92, 90), (91, 93, 105), (104, 94, 92), (93, 95, 105), (104, 96, 94), (95, 97, 105), (104, 98, 96), (97, 99, 105), (104, 100, 98), (99, 101, 105), (104, 102, 100), (101, 103, 105), (104, 88, 102), (103, 89, 105), (106, 122, 108), (109, 123, 107), (106, 108, 110), (111, 109, 107), (106, 110, 112), (113, 111, 107), (106, 112, 114), (115, 113, 107), (106, 114, 116), (117, 115, 107), (106, 116, 118), (119, 117, 107), (106, 118, 120), (121, 119, 107), (120, 122, 106), (107, 123, 121), (136, 138, 108, 122), (109, 139, 137, 123), (138, 134, 110, 108), (111, 135, 139, 109), (134, 132, 112, 110), (113, 133, 135, 111), (132, 130, 114, 112), (115, 131, 133, 113), (130, 128, 116, 114), (117, 129, 131, 115), (128, 126, 118, 116), (119, 127, 129, 117), (126, 124, 120, 118), (121, 125, 127, 119), (124, 136, 122, 120), (123, 137, 125, 121), (154, 152, 136, 124), (137, 153, 155, 125), (150, 154, 124, 126), (125, 155, 151, 127), (148, 150, 126, 128), (127, 151, 149, 129), (146, 148, 128, 130), (129, 149, 147, 131), (144, 146, 130, 132), (131, 147, 145, 133), (142, 144, 132, 134), (133, 145, 143, 135), (140, 142, 134, 138), (135, 143, 141, 139), (152, 140, 138, 136), (139, 141, 153, 137), (170, 168, 140, 152), (141, 169, 171, 153), (168, 166, 142, 140), (143, 167, 169, 141), (166, 164, 144, 142), (145, 165, 167, 143), (164, 162, 146, 144), (147, 163, 165, 145), (162, 160, 148, 146), (149, 161, 163, 147), (160, 158, 150, 148), (151, 159, 161, 149), (158, 156, 154, 150), (155, 157, 159, 151), (156, 170, 152, 154), (153, 171, 157, 155), (208, 210, 170, 156), (171, 211, 209, 157), (206, 208, 156, 158), (157, 209, 207, 159), (204, 206, 158, 160), (159, 207, 205, 161), (202, 204, 160, 162), (161, 205, 203, 163), (200, 202, 162, 164), (163, 203, 201, 165), (198, 200, 164, 166), (165, 201, 199, 167), (196, 198, 166, 168), (167, 199, 197, 169), (210, 196, 168, 170), (169, 197, 211, 171), (184, 194, 188, 172), (188, 194, 185, 173), (210, 184, 172, 196), (173, 185, 211, 197), (174, 198, 196, 172), (197, 199, 175, 173), (189, 174, 172, 188), (173, 175, 189, 188), (176, 200, 198, 174), (199, 201, 177, 175), (190, 176, 174, 189), (175, 177, 190, 189), (178, 202, 200, 176), (201, 203, 179, 177), (191, 178, 176, 190), (177, 179, 191, 190), (180, 204, 202, 178), (203, 205, 181, 179), (192, 180, 178, 191), (179, 181, 192, 191), (182, 206, 204, 180), (205, 207, 183, 181), (193, 182, 180, 192), (181, 183, 193, 192), (186, 208, 206, 182), (207, 209, 187, 183), (195, 186, 182, 193), (183, 187, 195, 193), (184, 210, 208, 186), (209, 211, 185, 187), (194, 184, 186, 195), (187, 185, 194, 195), (229, 238, 236, 228), (237, 239, 229, 228), (238, 212, 214, 236), (215, 213, 239, 237), (228, 236, 240, 230), (241, 237, 228, 230), (236, 214, 216, 240), (217, 215, 237, 241), (230, 240, 242, 231), (243, 241, 230, 231), (240, 216, 218, 242), (219, 217, 241, 243), (231, 242, 244, 232), (245, 243, 231, 232), (242, 218, 220, 244), (221, 219, 243, 245), (232, 244, 246, 233), (247, 245, 232, 233), (244, 220, 222, 246), (223, 221, 245, 247), (233, 246, 248, 234), (249, 247, 233, 234), (246, 222, 224, 248), (225, 223, 247, 249), (234, 248, 250, 235), (251, 249, 234, 235), (248, 224, 226, 250), (227, 225, 249, 251), (212, 238, 250, 226), (251, 239, 213, 227), (238, 229, 235, 250), (235, 229, 239, 251), (212, 226, 254, 252), (255, 227, 213, 253), (226, 224, 256, 254), (257, 225, 227, 255), (224, 222, 258, 256), (259, 223, 225, 257), (222, 220, 260, 258), (261, 221, 223, 259), (220, 218, 262, 260), (263, 219, 221, 261), (218, 216, 264, 262), (265, 217, 219, 263), (216, 214, 266, 264), (267, 215, 217, 265), (214, 212, 252, 266), (253, 213, 215, 267), (266, 252, 270, 268), (271, 253, 267, 269), (264, 266, 268, 272), (269, 267, 265, 273), (262, 264, 272, 274), (273, 265, 263, 275), (260, 262, 274, 276), (275, 263, 261, 277), (258, 260, 276, 278), (277, 261, 259, 279), (256, 258, 278, 280), (279, 259, 257, 281), (254, 256, 280, 282), (281, 257, 255, 283), (252, 254, 282, 270), (283, 255, 253, 271), (270, 282, 284, 286), (285, 283, 271, 287), (282, 280, 288, 284), (289, 281, 283, 285), (280, 278, 290, 288), (291, 279, 281, 289), (278, 276, 292, 290), (293, 277, 279, 291), (276, 274, 294, 292), (295, 275, 277, 293), (274, 272, 296, 294), (297, 273, 275, 295), (272, 268, 298, 296), (299, 269, 273, 297), (268, 270, 286, 298), (287, 271, 269, 299), (298, 286, 300, 302), (301, 287, 299, 303), (296, 298, 302, 304), (303, 299, 297, 305), (294, 296, 304, 306), (305, 297, 295, 307), (292, 294, 306, 308), (307, 295, 293, 309), (290, 292, 308, 310), (309, 293, 291, 311), (288, 290, 310, 312), (311, 291, 289, 313), (284, 288, 312, 314), (313, 289, 285, 315), (286, 284, 314, 300), (315, 285, 287, 301), (302, 300, 316), (317, 301, 303), (316, 304, 302), (303, 305, 317), (316, 306, 304), (305, 307, 317), (316, 308, 306), (307, 309, 317), (316, 310, 308), (309, 311, 317), (316, 312, 310), (311, 313, 317), (316, 314, 312), (313, 315, 317), (316, 300, 314), (315, 301, 317), (318, 334, 320), (321, 335, 319), (318, 320, 322), (323, 321, 319), (318, 322, 324), (325, 323, 319), (318, 324, 326), (327, 325, 319), (318, 326, 328), (329, 327, 319), (318, 328, 330), (331, 329, 319), (318, 330, 332), (333, 331, 319), (332, 334, 318), (319, 335, 333), (348, 350, 320, 334), (321, 351, 349, 335), (350, 346, 322, 320), (323, 347, 351, 321), (346, 344, 324, 322), (325, 345, 347, 323), (344, 342, 326, 324), (327, 343, 345, 325), (342, 340, 328, 326), (329, 341, 343, 327), (340, 338, 330, 328), (331, 339, 341, 329), (338, 336, 332, 330), (333, 337, 339, 331), (336, 348, 334, 332), (335, 349, 337, 333), (366, 364, 348, 336), (349, 365, 367, 337), (362, 366, 336, 338), (337, 367, 363, 339), (360, 362, 338, 340), (339, 363, 361, 341), (358, 360, 340, 342), (341, 361, 359, 343), (356, 358, 342, 344), (343, 359, 357, 345), (354, 356, 344, 346), (345, 357, 355, 347), (352, 354, 346, 350), (347, 355, 353, 351), (364, 352, 350, 348), (351, 353, 365, 349), (382, 380, 352, 364), (353, 381, 383, 365), (380, 378, 354, 352), (355, 379, 381, 353), (378, 376, 356, 354), (357, 377, 379, 355), (376, 374, 358, 356), (359, 375, 377, 357), (374, 372, 360, 358), (361, 373, 375, 359), (372, 370, 362, 360), (363, 371, 373, 361), (370, 368, 366, 362), (367, 369, 371, 363), (368, 382, 364, 366), (365, 383, 369, 367), (420, 422, 382, 368), (383, 423, 421, 369), (418, 420, 368, 370), (369, 421, 419, 371), (416, 418, 370, 372), (371, 419, 417, 373), (414, 416, 372, 374), (373, 417, 415, 375), (412, 414, 374, 376), (375, 415, 413, 377), (410, 412, 376, 378), (377, 413, 411, 379), (408, 410, 378, 380), (379, 411, 409, 381), (422, 408, 380, 382), (381, 409, 423, 383), (396, 406, 400, 384), (400, 406, 397, 385), (422, 396, 384, 408), (385, 397, 423, 409), (386, 410, 408, 384), (409, 411, 387, 385), (401, 386, 384, 400), (385, 387, 401, 400), (388, 412, 410, 386), (411, 413, 389, 387), (402, 388, 386, 401), (387, 389, 402, 401), (390, 414, 412, 388), (413, 415, 391, 389), (403, 390, 388, 402), (389, 391, 403, 402), (392, 416, 414, 390), (415, 417, 393, 391), (404, 392, 390, 403), (391, 393, 404, 403), (394, 418, 416, 392), (417, 419, 395, 393), (405, 394, 392, 404), (393, 395, 405, 404), (398, 420, 418, 394), (419, 421, 399, 395), (407, 398, 394, 405), (395, 399, 407, 405), (396, 422, 420, 398), (421, 423, 397, 399), (406, 396, 398, 407), (399, 397, 406, 407), (441, 450, 448, 440), (449, 451, 441, 440), (450, 424, 426, 448), (427, 425, 451, 449), (440, 448, 452, 442), (453, 449, 440, 442), (448, 426, 428, 452), (429, 427, 449, 453), (442, 452, 454, 443), (455, 453, 442, 443), (452, 428, 430, 454), (431, 429, 453, 455), (443, 454, 456, 444), (457, 455, 443, 444), (454, 430, 432, 456), (433, 431, 455, 457), (444, 456, 458, 445), (459, 457, 444, 445), (456, 432, 434, 458), (435, 433, 457, 459), (445, 458, 460, 446), (461, 459, 445, 446), (458, 434, 436, 460), (437, 435, 459, 461), (446, 460, 462, 447), (463, 461, 446, 447), (460, 436, 438, 462), (439, 437, 461, 463), (424, 450, 462, 438), (463, 451, 425, 439), (450, 441, 447, 462), (447, 441, 451, 463), (424, 438, 466, 464), (467, 439, 425, 465), (438, 436, 468, 466), (469, 437, 439, 467), (436, 434, 470, 468), (471, 435, 437, 469), (434, 432, 472, 470), (473, 433, 435, 471), (432, 430, 474, 472), (475, 431, 433, 473), (430, 428, 476, 474), (477, 429, 431, 475), (428, 426, 478, 476), (479, 427, 429, 477), (426, 424, 464, 478), (465, 425, 427, 479), (478, 464, 482, 480), (483, 465, 479, 481), (476, 478, 480, 484), (481, 479, 477, 485), (474, 476, 484, 486), (485, 477, 475, 487), (472, 474, 486, 488), (487, 475, 473, 489), (470, 472, 488, 490), (489, 473, 471, 491), (468, 470, 490, 492), (491, 471, 469, 493), (466, 468, 492, 494), (493, 469, 467, 495), (464, 466, 494, 482), (495, 467, 465, 483), (482, 494, 496, 498), (497, 495, 483, 499), (494, 492, 500, 496), (501, 493, 495, 497), (492, 490, 502, 500), (503, 491, 493, 501), (490, 488, 504, 502), (505, 489, 491, 503), (488, 486, 506, 504), (507, 487, 489, 505), (486, 484, 508, 506), (509, 485, 487, 507), (484, 480, 510, 508), (511, 481, 485, 509), (480, 482, 498, 510), (499, 483, 481, 511), (510, 498, 512, 514), (513, 499, 511, 515), (508, 510, 514, 516), (515, 511, 509, 517), (506, 508, 516, 518), (517, 509, 507, 519), (504, 506, 518, 520), (519, 507, 505, 521), (502, 504, 520, 522), (521, 505, 503, 523), (500, 502, 522, 524), (523, 503, 501, 525), (496, 500, 524, 526), (525, 501, 497, 527), (498, 496, 526, 512), (527, 497, 499, 513), (514, 512, 528), (529, 513, 515), (528, 516, 514), (515, 517, 529), (528, 518, 516), (517, 519, 529), (528, 520, 518), (519, 521, 529), (528, 522, 520), (521, 523, 529), (528, 524, 522), (523, 525, 529), (528, 526, 524), (525, 527, 529), (528, 512, 526), (527, 513, 529), (530, 546, 532), (533, 547, 531), (530, 532, 534), (535, 533, 531), (530, 534, 536), (537, 535, 531), (530, 536, 538), (539, 537, 531), (530, 538, 540), (541, 539, 531), (530, 540, 542), (543, 541, 531), (530, 542, 544), (545, 543, 531), (544, 546, 530), (531, 547, 545), (560, 562, 532, 546), (533, 563, 561, 547), (562, 558, 534, 532), (535, 559, 563, 533), (558, 556, 536, 534), (537, 557, 559, 535), (556, 554, 538, 536), (539, 555, 557, 537), (554, 552, 540, 538), (541, 553, 555, 539), (552, 550, 542, 540), (543, 551, 553, 541), (550, 548, 544, 542), (545, 549, 551, 543), (548, 560, 546, 544), (547, 561, 549, 545), (578, 576, 560, 548), (561, 577, 579, 549), (574, 578, 548, 550), (549, 579, 575, 551), (572, 574, 550, 552), (551, 575, 573, 553), (570, 572, 552, 554), (553, 573, 571, 555), (568, 570, 554, 556), (555, 571, 569, 557), (566, 568, 556, 558), (557, 569, 567, 559), (564, 566, 558, 562), (559, 567, 565, 563), (576, 564, 562, 560), (563, 565, 577, 561), (594, 592, 564, 576), (565, 593, 595, 577), (592, 590, 566, 564), (567, 591, 593, 565), (590, 588, 568, 566), (569, 589, 591, 567), (588, 586, 570, 568), (571, 587, 589, 569), (586, 584, 572, 570), (573, 585, 587, 571), (584, 582, 574, 572), (575, 583, 585, 573), (582, 580, 578, 574), (579, 581, 583, 575), (580, 594, 576, 578), (577, 595, 581, 579), (632, 634, 594, 580), (595, 635, 633, 581), (630, 632, 580, 582), (581, 633, 631, 583), (628, 630, 582, 584), (583, 631, 629, 585), (626, 628, 584, 586), (585, 629, 627, 587), (624, 626, 586, 588), (587, 627, 625, 589), (622, 624, 588, 590), (589, 625, 623, 591), (620, 622, 590, 592), (591, 623, 621, 593), (634, 620, 592, 594), (593, 621, 635, 595), (608, 618, 612, 596), (612, 618, 609, 597), (634, 608, 596, 620), (597, 609, 635, 621), (598, 622, 620, 596), (621, 623, 599, 597), (613, 598, 596, 612), (597, 599, 613, 612), (600, 624, 622, 598), (623, 625, 601, 599), (614, 600, 598, 613), (599, 601, 614, 613), (602, 626, 624, 600), (625, 627, 603, 601), (615, 602, 600, 614), (601, 603, 615, 614), (604, 628, 626, 602), (627, 629, 605, 603), (616, 604, 602, 615), (603, 605, 616, 615), (606, 630, 628, 604), (629, 631, 607, 605), (617, 606, 604, 616), (605, 607, 617, 616), (610, 632, 630, 606), (631, 633, 611, 607), (619, 610, 606, 617), (607, 611, 619, 617), (608, 634, 632, 610), (633, 635, 609, 611), (618, 608, 610, 619), (611, 609, 618, 619), (646, 642, 638, 644), (645, 639, 643, 647), (641, 650, 648, 637), (650, 646, 644, 648), (636, 649, 651, 640), (649, 645, 647, 651), (652, 636, 640, 654), (654, 641, 637, 652), (642, 655, 653, 638), (655, 643, 639, 653), (638, 653, 656, 644), (653, 639, 645, 656), (643, 655, 657, 647), (655, 642, 646, 657), (636, 652, 658, 649), (652, 637, 648, 658), (644, 656, 658, 648), (656, 645, 649, 658), (651, 659, 654, 640), (659, 650, 641, 654), (647, 657, 659, 651), (657, 646, 650, 659), (660, 661, 662, 663), (664, 667, 666, 665), (660, 669, 668, 661), (661, 668, 670, 662), (662, 670, 671, 663), (669, 660, 663, 671), (669, 673, 672, 668), (668, 672, 674, 670), (670, 674, 675, 671), (673, 669, 671, 675), (673, 677, 676, 672), (672, 676, 678, 674), (674, 678, 679, 675), (677, 673, 675, 679), (677, 681, 680, 676), (676, 680, 682, 678), (678, 682, 683, 679), (681, 677, 679, 683), (681, 685, 684, 680), (685, 664, 665, 684), (680, 684, 686, 682), (684, 665, 666, 686), (682, 686, 687, 683), (686, 666, 667, 687), (664, 685, 687, 667), (685, 681, 683, 687), (688, 689, 690, 691), (692, 695, 694, 693), (688, 697, 696, 689), (689, 696, 698, 690), (690, 698, 699, 691), (697, 688, 691, 699), (697, 701, 700, 696), (696, 700, 702, 698), (698, 702, 703, 699), (701, 697, 699, 703), (701, 705, 704, 700), (700, 704, 706, 702), (702, 706, 707, 703), (705, 701, 703, 707), (705, 709, 708, 704), (704, 708, 710, 706), (706, 710, 711, 707), (709, 705, 707, 711), (709, 713, 712, 708), (713, 692, 693, 712), (708, 712, 714, 710), (712, 693, 694, 714), (710, 714, 715, 711), (714, 694, 695, 715), (692, 713, 715, 695), (713, 709, 711, 715), (733, 742, 740, 732), (741, 743, 733, 732), (742, 716, 718, 740), (719, 717, 743, 741), (732, 740, 744, 734), (745, 741, 732, 734), (740, 718, 720, 744), (721, 719, 741, 745), (734, 744, 746, 735), (747, 745, 734, 735), (744, 720, 722, 746), (723, 721, 745, 747), (735, 746, 748, 736), (749, 747, 735, 736), (746, 722, 724, 748), (725, 723, 747, 749), (736, 748, 750, 737), (751, 749, 736, 737), (748, 724, 726, 750), (727, 725, 749, 751), (737, 750, 752, 738), (753, 751, 737, 738), (750, 726, 728, 752), (729, 727, 751, 753), (738, 752, 754, 739), (755, 753, 738, 739), (752, 728, 730, 754), (731, 729, 753, 755), (716, 742, 754, 730), (755, 743, 717, 731), (742, 733, 739, 754), (739, 733, 743, 755), (716, 730, 758, 756), (759, 731, 717, 757), (730, 728, 760, 758), (761, 729, 731, 759), (728, 726, 762, 760), (763, 727, 729, 761), (726, 724, 764, 762), (765, 725, 727, 763), (724, 722, 766, 764), (767, 723, 725, 765), (722, 720, 768, 766), (769, 721, 723, 767), (720, 718, 770, 768), (771, 719, 721, 769), (718, 716, 756, 770), (757, 717, 719, 771), (770, 756, 774, 772), (775, 757, 771, 773), (768, 770, 772, 776), (773, 771, 769, 777), (766, 768, 776, 778), (777, 769, 767, 779), (764, 766, 778, 780), (779, 767, 765, 781), (762, 764, 780, 782), (781, 765, 763, 783), (760, 762, 782, 784), (783, 763, 761, 785), (758, 760, 784, 786), (785, 761, 759, 787), (756, 758, 786, 774), (787, 759, 757, 775), (774, 786, 788, 790), (789, 787, 775, 791), (786, 784, 792, 788), (793, 785, 787, 789), (784, 782, 794, 792), (795, 783, 785, 793), (782, 780, 796, 794), (797, 781, 783, 795), (780, 778, 798, 796), (799, 779, 781, 797), (778, 776, 800, 798), (801, 777, 779, 799), (776, 772, 802, 800), (803, 773, 777, 801), (772, 774, 790, 802), (791, 775, 773, 803), (802, 790, 804, 806), (805, 791, 803, 807), (800, 802, 806, 808), (807, 803, 801, 809), (798, 800, 808, 810), (809, 801, 799, 811), (796, 798, 810, 812), (811, 799, 797, 813), (794, 796, 812, 814), (813, 797, 795, 815), (792, 794, 814, 816), (815, 795, 793, 817), (788, 792, 816, 818), (817, 793, 789, 819), (790, 788, 818, 804), (819, 789, 791, 805), (806, 804, 820), (821, 805, 807), (820, 808, 806), (807, 809, 821), (820, 810, 808), (809, 811, 821), (820, 812, 810), (811, 813, 821), (820, 814, 812), (813, 815, 821), (820, 816, 814), (815, 817, 821), (820, 818, 816), (817, 819, 821), (820, 804, 818), (819, 805, 821), (822, 838, 824), (825, 839, 823), (822, 824, 826), (827, 825, 823), (822, 826, 828), (829, 827, 823), (822, 828, 830), (831, 829, 823), (822, 830, 832), (833, 831, 823), (822, 832, 834), (835, 833, 823), (822, 834, 836), (837, 835, 823), (836, 838, 822), (823, 839, 837), (852, 854, 824, 838), (825, 855, 853, 839), (854, 850, 826, 824), (827, 851, 855, 825), (850, 848, 828, 826), (829, 849, 851, 827), (848, 846, 830, 828), (831, 847, 849, 829), (846, 844, 832, 830), (833, 845, 847, 831), (844, 842, 834, 832), (835, 843, 845, 833), (842, 840, 836, 834), (837, 841, 843, 835), (840, 852, 838, 836), (839, 853, 841, 837), (870, 868, 852, 840), (853, 869, 871, 841), (866, 870, 840, 842), (841, 871, 867, 843), (864, 866, 842, 844), (843, 867, 865, 845), (862, 864, 844, 846), (845, 865, 863, 847), (860, 862, 846, 848), (847, 863, 861, 849), (858, 860, 848, 850), (849, 861, 859, 851), (856, 858, 850, 854), (851, 859, 857, 855), (868, 856, 854, 852), (855, 857, 869, 853), (886, 884, 856, 868), (857, 885, 887, 869), (884, 882, 858, 856), (859, 883, 885, 857), (882, 880, 860, 858), (861, 881, 883, 859), (880, 878, 862, 860), (863, 879, 881, 861), (878, 876, 864, 862), (865, 877, 879, 863), (876, 874, 866, 864), (867, 875, 877, 865), (874, 872, 870, 866), (871, 873, 875, 867), (872, 886, 868, 870), (869, 887, 873, 871), (924, 926, 886, 872), (887, 927, 925, 873), (922, 924, 872, 874), (873, 925, 923, 875), (920, 922, 874, 876), (875, 923, 921, 877), (918, 920, 876, 878), (877, 921, 919, 879), (916, 918, 878, 880), (879, 919, 917, 881), (914, 916, 880, 882), (881, 917, 915, 883), (912, 914, 882, 884), (883, 915, 913, 885), (926, 912, 884, 886), (885, 913, 927, 887), (900, 910, 904, 888), (904, 910, 901, 889), (926, 900, 888, 912), (889, 901, 927, 913), (890, 914, 912, 888), (913, 915, 891, 889), (905, 890, 888, 904), (889, 891, 905, 904), (892, 916, 914, 890), (915, 917, 893, 891), (906, 892, 890, 905), (891, 893, 906, 905), (894, 918, 916, 892), (917, 919, 895, 893), (907, 894, 892, 906), (893, 895, 907, 906), (896, 920, 918, 894), (919, 921, 897, 895), (908, 896, 894, 907), (895, 897, 908, 907), (898, 922, 920, 896), (921, 923, 899, 897), (909, 898, 896, 908), (897, 899, 909, 908), (902, 924, 922, 898), (923, 925, 903, 899), (911, 902, 898, 909), (899, 903, 911, 909), (900, 926, 924, 902), (925, 927, 901, 903), (910, 900, 902, 911), (903, 901, 910, 911)])
me_board.polygons.foreach_set('material_index', [3, 3, 3, 3, 3, 3, 3, 3, 3, 3, 3, 3, 3, 3, 3, 3, 3, 3, 3, 3, 3, 3, 3, 3, 3, 3, 3, 3, 3, 3, 3, 3, 4, 4, 4, 4, 4, 4, 4, 4, 4, 4, 4, 4, 4, 4, 4, 4, 4, 4, 4, 4, 4, 4, 4, 4, 4, 4, 4, 4, 4, 4, 4, 4, 5, 5, 5, 5, 5, 5, 5, 5, 5, 5, 5, 5, 5, 5, 5, 5, 5, 5, 5, 5, 5, 5, 5, 5, 5, 5, 5, 5, 5, 5, 5, 5, 5, 5, 5, 5, 5, 5, 5, 5, 5, 5, 5, 5, 5, 5, 5, 5, 5, 5, 5, 5, 5, 5, 5, 5, 5, 5, 5, 5, 5, 5, 5, 5, 5, 5, 5, 5, 5, 5, 5, 5, 5, 5, 5, 5, 5, 5, 5, 5, 5, 5, 5, 5, 5, 5, 5, 5, 5, 5, 5, 5, 5, 5, 5, 5, 4, 4, 4, 4, 4, 4, 4, 4, 4, 4, 4, 4, 4, 4, 4, 4, 4, 4, 4, 4, 4, 4, 4, 4, 4, 4, 4, 4, 4, 4, 4, 4, 3, 3, 3, 3, 3, 3, 3, 3, 3, 3, 3, 3, 3, 3, 3, 3, 3, 3, 3, 3, 3, 3, 3, 3, 3, 3, 3, 3, 3, 3, 3, 3, 3, 3, 3, 3, 3, 3, 3, 3, 3, 3, 3, 3, 3, 3, 3, 3, 3, 3, 3, 3, 3, 3, 3, 3, 3, 3, 3, 3, 3, 3, 3, 3, 4, 4, 4, 4, 4, 4, 4, 4, 4, 4, 4, 4, 4, 4, 4, 4, 4, 4, 4, 4, 4, 4, 4, 4, 4, 4, 4, 4, 4, 4, 4, 4, 5, 5, 5, 5, 5, 5, 5, 5, 5, 5, 5, 5, 5, 5, 5, 5, 5, 5, 5, 5, 5, 5, 5, 5, 5, 5, 5, 5, 5, 5, 5, 5, 5, 5, 5, 5, 5, 5, 5, 5, 5, 5, 5, 5, 5, 5, 5, 5, 5, 5, 5, 5, 5, 5, 5, 5, 5, 5, 5, 5, 5, 5, 5, 5, 5, 5, 5, 5, 5, 5, 5, 5, 5, 5, 5, 5, 5, 5, 5, 5, 5, 5, 5, 5, 5, 5, 5, 5, 5, 5, 5, 5, 5, 5, 5, 5, 4, 4, 4, 4, 4, 4, 4, 4, 4, 4, 4, 4, 4, 4, 4, 4, 4, 4, 4, 4, 4, 4, 4, 4, 4, 4, 4, 4, 4, 4, 4, 4, 3, 3, 3, 3, 3, 3, 3, 3, 3, 3, 3, 3, 3, 3, 3, 3, 3, 3, 3, 3, 3, 3, 3, 3, 3, 3, 3, 3, 3, 3, 3, 3, 3, 3, 3, 3, 3, 3, 3, 3, 3, 3, 3, 3, 3, 3, 3, 3, 3, 3, 3, 3, 3, 3, 3, 3, 3, 3, 3, 3, 3, 3, 3, 3, 4, 4, 4, 4, 4, 4, 4, 4, 4, 4, 4, 4, 4, 4, 4, 4, 4, 4, 4, 4, 4, 4, 4, 4, 4, 4, 4, 4, 4, 4, 4, 4, 5, 5, 5, 5, 5, 5, 5, 5, 5, 5, 5, 5, 5, 5, 5, 5, 5, 5, 5, 5, 5, 5, 5, 5, 5, 5, 5, 5, 5, 5, 5, 5, 5, 5, 5, 5, 5, 5, 5, 5, 5, 5, 5, 5, 5, 5, 5, 5, 5, 5, 5, 5, 5, 5, 5, 5, 5, 5, 5, 5, 5, 5, 5, 5, 5, 5, 5, 5, 5, 5, 5, 5, 5, 5, 5, 5, 5, 5, 5, 5, 5, 5, 5, 5, 5, 5, 5, 5, 5, 5, 5, 5, 5, 5, 5, 5, 4, 4, 4, 4, 4, 4, 4, 4, 4, 4, 4, 4, 4, 4, 4, 4, 4, 4, 4, 4, 4, 4, 4, 4, 4, 4, 4, 4, 4, 4, 4, 4, 3, 3, 3, 3, 3, 3, 3, 3, 3, 3, 3, 3, 3, 3, 3, 3, 3, 3, 3, 3, 3, 3, 3, 3, 3, 3, 3, 3, 3, 3, 3, 3, 0, 0, 0, 0, 0, 0, 0, 0, 0, 0, 0, 0, 1, 1, 0, 0, 0, 0, 1, 1, 1, 1, 2, 2, 2, 2, 2, 2, 2, 2, 2, 2, 2, 2, 2, 2, 2, 2, 2, 2, 2, 2, 2, 2, 2, 2, 2, 2, 2, 2, 2, 2, 2, 2, 2, 2, 2, 2, 2, 2, 2, 2, 2, 2, 2, 2, 2, 2, 2, 2, 2, 2, 2, 2, 3, 3, 3, 3, 3, 3, 3, 3, 3, 3, 3, 3, 3, 3, 3, 3, 3, 3, 3, 3, 3, 3, 3, 3, 3, 3, 3, 3, 3, 3, 3, 3, 4, 4, 4, 4, 4, 4, 4, 4, 4, 4, 4, 4, 4, 4, 4, 4, 4, 4, 4, 4, 4, 4, 4, 4, 4, 4, 4, 4, 4, 4, 4, 4, 5, 5, 5, 5, 5, 5, 5, 5, 5, 5, 5, 5, 5, 5, 5, 5, 5, 5, 5, 5, 5, 5, 5, 5, 5, 5, 5, 5, 5, 5, 5, 5, 5, 5, 5, 5, 5, 5, 5, 5, 5, 5, 5, 5, 5, 5, 5, 5, 5, 5, 5, 5, 5, 5, 5, 5, 5, 5, 5, 5, 5, 5, 5, 5, 5, 5, 5, 5, 5, 5, 5, 5, 5, 5, 5, 5, 5, 5, 5, 5, 5, 5, 5, 5, 5, 5, 5, 5, 5, 5, 5, 5, 5, 5, 5, 5, 4, 4, 4, 4, 4, 4, 4, 4, 4, 4, 4, 4, 4, 4, 4, 4, 4, 4, 4, 4, 4, 4, 4, 4, 4, 4, 4, 4, 4, 4, 4, 4, 3, 3, 3, 3, 3, 3, 3, 3, 3, 3, 3, 3, 3, 3, 3, 3, 3, 3, 3, 3, 3, 3, 3, 3, 3, 3, 3, 3, 3, 3, 3, 3])
me_board.materials.append(mat_skate)
me_board.materials.append(mat_grip)
me_board.materials.append(mat_truck)
me_board.materials.append(mat_wheels)
me_board.materials.append(mat_wheels_border)
me_board.materials.append(mat_wheels_screw)
me_board.use_remesh_preserve_volume = False
me_board.use_remesh_preserve_attributes = False
me_board.use_mirror_vertex_groups = False
me_board.update()
me_plane_001 = bpy.data.meshes.new('Plane.001')
me_plane_001.from_pydata([(87.17, 87.17, 0.0), (87.17, -87.17, 0.0), (-87.17, -87.17, 0.0), (-87.17, 87.17, 0.0)], [], [(0, 3, 2, 1)])
me_plane_001.materials.append(mat_material)
me_plane_001.use_remesh_preserve_volume = False
me_plane_001.use_remesh_preserve_attributes = False
me_plane_001.use_mirror_vertex_groups = False
me_plane_001.update()
me_ramp = bpy.data.meshes.new('Ramp')
me_ramp.from_pydata([(49.61, 40.33, -7.24), (49.61, -40.33, -7.24), (49.61, 40.33, 26.42), (49.61, -40.33, 26.42), (32.54, -40.33, -7.24), (32.54, 40.33, -7.24), (32.54, -40.33, 2.428), (32.54, 40.33, 2.428), (20.18, -40.33, -7.24), (20.18, 40.33, -7.24), (20.18, -40.33, -3.55), (20.18, 40.33, -3.55), (0.0, -40.33, -7.24), (0.0, 40.33, -7.24), (0.0, -40.33, -3.55), (0.0, 40.33, -3.55), (26.55, -40.33, -7.24), (26.55, 40.33, -7.24), (26.55, -40.33, -2.385), (26.55, 40.33, -2.385), (35.87, -40.33, -7.24), (35.87, 40.33, -7.24), (35.87, -40.33, 7.38), (35.87, 40.33, 7.38), (37.21, -40.33, -7.24), (37.21, 40.33, -7.24), (37.21, -40.33, 26.38), (37.21, 40.33, 26.38), (37.18, -40.33, -7.24), (37.18, 40.33, -7.24), (37.18, -40.33, 13.78), (37.18, 40.33, 13.78)], [], [(0, 2, 3, 1), (8, 12, 13, 9), (11, 15, 14, 10), (10, 14, 12, 8), (9, 13, 15, 11), (4, 16, 17, 5), (16, 8, 9, 17), (7, 19, 18, 6), (19, 11, 10, 18), (6, 18, 16, 4), (18, 10, 8, 16), (5, 17, 19, 7), (17, 9, 11, 19), (5, 21, 20, 4), (23, 7, 6, 22), (22, 6, 4, 20), (21, 5, 7, 23), (25, 0, 1, 24), (2, 27, 26, 3), (3, 26, 24, 1), (0, 25, 27, 2), (21, 29, 28, 20), (29, 25, 24, 28), (27, 31, 30, 26), (31, 23, 22, 30), (26, 30, 28, 24), (30, 22, 20, 28), (25, 29, 31, 27), (29, 21, 23, 31)])
me_ramp.polygons.foreach_set('material_index', [0, 0, 2, 0, 0, 0, 0, 1, 1, 0, 0, 0, 0, 0, 0, 0, 0, 0, 0, 0, 0, 0, 0, 0, 0, 0, 0, 0, 0])
me_ramp.materials.append(mat_ramp)
me_ramp.materials.append(mat_ramp_accel)
me_ramp.materials.append(mat_ground)
me_ramp.use_remesh_preserve_volume = False
me_ramp.use_remesh_preserve_attributes = False
me_ramp.use_mirror_vertex_groups = False
me_ramp.update()
me_plane = bpy.data.meshes.new('Plane')
me_plane.from_pydata([(14.19, 14.19, -1.963), (14.19, -14.19, -1.963), (-14.19, -14.19, -1.963), (-14.19, 14.19, -1.963)], [], [(0, 3, 2, 1)])
me_plane.use_remesh_preserve_volume = False
me_plane.use_remesh_preserve_attributes = False
me_plane.use_mirror_vertex_groups = False
me_plane.update()

# ---- objects
ob_board = bpy.data.objects.new('Board', me_board)
ob_camera = bpy.data.objects.new('Camera', cam_camera_001)
ob_lamp = bpy.data.objects.new('Lamp', light_spot)
ob_plane_001 = bpy.data.objects.new('Plane.001', me_plane_001)
ob_camera_001 = bpy.data.objects.new('Camera.001', cam_camera)
ob_ramp = bpy.data.objects.new('Ramp', me_ramp)
ob_plane = bpy.data.objects.new('Plane', me_plane)

# ---- transforms, parenting, visibility, modifiers, constraints
ob_board.location = (0.0, 0.0, 2.055)
ob_board.lock_rotations_4d = False
ob_board.empty_display_type = 'ARROWS'
ob_board.show_bounds = True
ob_board.lineart.crease_threshold = 0.0
ob_camera.parent = ob_board
ob_camera.matrix_parent_inverse = Matrix(((1.0, 0.0, 0.0, -0.0), (0.0, 1.0, 0.0, -0.0), (0.0, 0.0, 1.0, -2.055), (0.0, 0.0, 0.0, 1.0)))
ob_camera.location = (-10.54, -6.101, 5.318)
ob_camera.rotation_euler = (1.309, -9.105e-08, -1.046)
ob_camera.lock_rotations_4d = False
ob_camera.empty_display_type = 'ARROWS'
ob_camera.lineart.crease_threshold = 0.0
ob_lamp.location = (5.961, 0.1674, 37.56)
ob_lamp.rotation_euler = (0.4044, 0.1272, 1.844)
ob_lamp.lock_rotations_4d = False
ob_lamp.empty_display_type = 'ARROWS'
ob_lamp.color = (0.0, 0.0, 0.0, 0.0)
ob_lamp.lineart.crease_threshold = 0.0
ob_plane_001.location = (0.00366, -1.134e-07, -1.259)
ob_plane_001.lock_rotations_4d = False
ob_plane_001.empty_display_type = 'ARROWS'
ob_plane_001.lineart.crease_threshold = 0.0
ob_camera_001.location = (-9.333, -34.83, 38.12)
ob_camera_001.rotation_euler = (0.7854, -1.648e-08, -0.2618)
ob_camera_001.lock_rotations_4d = False
ob_camera_001.empty_display_type = 'ARROWS'
ob_camera_001.lineart.crease_threshold = 0.0
ob_ramp.location = (0.0, 0.0, 4.117)
ob_ramp.lock_rotations_4d = False
ob_ramp.empty_display_type = 'ARROWS'
ob_ramp.color = (0.7278, 0.302, 0.302, 1.0)
ob_ramp.display_type = 'SOLID'
ob_ramp.lineart.crease_threshold = 0.0
_m = ob_ramp.modifiers.new('Mirror', 'MIRROR')
_m.use_clip = True
ob_plane.location = (0.0, 0.0, 2.055)
ob_plane.lock_rotations_4d = False
ob_plane.empty_display_type = 'ARROWS'
ob_plane.lineart.crease_threshold = 0.0

# ---- collection membership
col_collection_1.objects.link(ob_board)
col_collection_1.objects.link(ob_camera)
col_collection_1.objects.link(ob_lamp)
col_collection_2.objects.link(ob_plane_001)
col_collection_2.objects.link(ob_camera_001)
col_collection_2.objects.link(ob_ramp)
col_collection_3.objects.link(ob_plane)

# ---- scene / render settings (as saved in the file)
scene.camera = ob_camera_001
scene.frame_start = 1; scene.frame_end = 250; scene.frame_set(62)
scene.render.engine = 'BLENDER_EEVEE_NEXT'
scene.render.image_settings.file_format = 'JPEG'
scene.render.image_settings.color_mode = 'RGB'
scene.render.image_settings.compression = 90
scene.render.resolution_x = 800
scene.render.resolution_y = 600
scene.render.pixel_aspect_x = 100.0
scene.render.pixel_aspect_y = 100.0
scene.render.fps = 25
scene.render.dither_intensity = 0.0
scene.render.use_compositing = False
scene.render.use_sequencer = False
scene.render.bake_margin = 2
scene.render.bake_bias = 0.0
scene.render.use_stamp_time = False
scene.render.use_stamp_date = False
scene.render.use_stamp_frame = False
scene.render.use_stamp_camera = False
scene.render.use_stamp_scene = False
scene.render.use_stamp_filename = False
scene.render.use_stamp_render_time = False
scene.render.stamp_font_size = 0
scene.cycles.use_denoising = False
scene.cycles.samples = 10
scene.cycles.sampling_pattern = 'TABULATED_SOBOL'
scene.cycles.light_sampling_threshold = 0.0
scene.cycles.use_adaptive_sampling = False
scene.cycles.use_light_tree = False
scene.cycles.blur_glossy = 0.0
scene.cycles.volume_bounces = 1
scene.cycles.pixel_filter_type = 'GAUSSIAN'
scene.cycles.sample_clamp_indirect = 0.0
scene.view_settings.view_transform = 'Raw'
bpy.context.view_layer.update()
